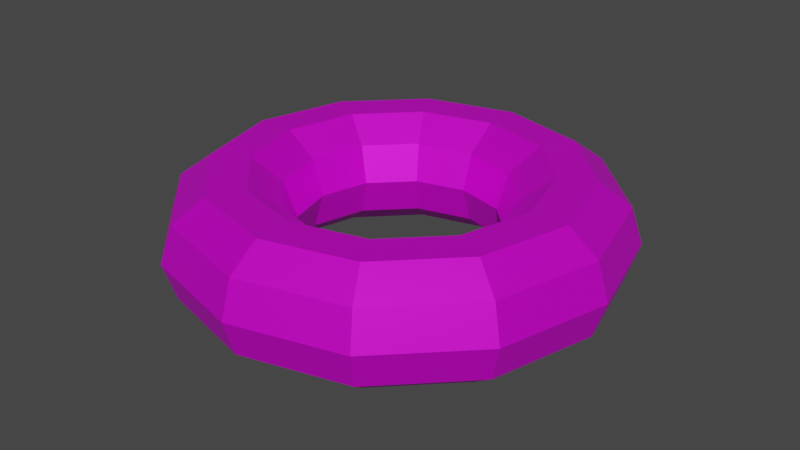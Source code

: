 # Source: Tyre.blend  (saved by Blender 3.2.14; exported with 4.5.12 LTS)
import bpy
from mathutils import Matrix  # noqa: F401  (used for matrix-valued properties, if any)

bpy.ops.wm.read_factory_settings(use_empty=True)
scene = bpy.context.scene
scene.name = 'Scene'

# ---- images (referenced by path relative to the original .blend; pixels are not part of the script)
import os
ASSET_DIR = os.environ.get("B2B_ASSET_DIR", "")  # directory of the original .blend (textures are referenced by path, not embedded)
HERE = os.path.dirname(os.path.abspath(__file__))  # packed textures are extracted next to this script under _unpacked/

def load_image(name, relpath, width, height, colorspace="sRGB"):
    """Load a texture the original file referenced (path relative to the .blend, or extracted next to this script)."""
    p = next((c for c in (os.path.join(HERE, relpath), os.path.join(ASSET_DIR, relpath)) if relpath and os.path.exists(c)), "")
    if p:
        img = bpy.data.images.load(p, check_existing=True)
        img.name = name
    else:  # same state as the original file: an image datablock whose file is absent (Cycles renders it pink)
        img = bpy.data.images.new(name, width, height)
        img.source = "FILE"
        img.filepath = "//" + (relpath or name)
    img.colorspace_settings.name = colorspace
    return img
img_bcluk5ah_png_002 = load_image('Bcluk5aH.png.002', 'Bcluk5aH.png', 1024, 1024, 'sRGB')

# ---- materials (node trees are filled in below, after node groups)
mat_gradientsprite = bpy.data.materials.new('GradientSprite')
mat_gradientsprite.use_transparent_shadow = False
mat_gradientsprite.roughness = 0.5
mat_gradientsprite.metallic = 0.5

# ---- material node trees
mat_gradientsprite.use_nodes = True; mat_gradientsprite.node_tree.nodes.clear()
_N = mat_gradientsprite.node_tree.nodes; _L = mat_gradientsprite.node_tree.links
n0 = _N.new('ShaderNodeBsdfPrincipled'); n0.name = 'Principled BSDF'; n0.location = (10, 300)
n0.distribution = 'GGX'
n0.subsurface_method = 'BURLEY'
n0.inputs[1].default_value = 0.5
n0.inputs[3].default_value = 1.45
n0.inputs[27].default_value = (0.0, 0.0, 0.0, 1.0)
n0.inputs[28].default_value = 1.0
n1 = _N.new('ShaderNodeOutputMaterial'); n1.name = 'Material Output'; n1.location = (300, 300)
n2 = _N.new('ShaderNodeNormalMap'); n2.name = 'Normal Map'; n2.location = (-300, -300)
n2.label = 'Normal/Map'
n2.inputs[0].default_value = 0.0
n3 = _N.new('ShaderNodeTexImage'); n3.name = 'Image Texture'; n3.location = (-300, 600)
n3.image = img_bcluk5ah_png_002
_L.new(n0.outputs[0], n1.inputs[0])
_L.new(n2.outputs[0], n0.inputs[5])
_L.new(n3.outputs[0], n0.inputs[0])
n1.is_active_output = True

# ---- world
world_world = bpy.data.worlds.new('World'); scene.world = world_world
world_world.use_nodes = True; world_world.node_tree.nodes.clear()
_N = world_world.node_tree.nodes; _L = world_world.node_tree.links
n0 = _N.new('ShaderNodeOutputWorld'); n0.name = 'World Output'; n0.location = (300, 300)
n1 = _N.new('ShaderNodeBackground'); n1.name = 'Background'; n1.location = (10, 300)
n1.inputs[0].default_value = (0.05088, 0.05088, 0.05088, 1.0)
_L.new(n1.outputs[0], n0.inputs[0])
n0.is_active_output = True
world_world.color = (0.05088, 0.05088, 0.05088)
world_world.use_sun_shadow = False
world_world.sun_shadow_jitter_overblur = 0.0

# ---- meshes
me_torus = bpy.data.meshes.new('Torus')
me_torus.from_pydata([(0.9, 0.0, 0.2435), (0.8523, 0.0, 0.3905), (0.7273, 0.0, 0.4813), (0.5727, 0.0, 0.4813), (0.4477, 0.0, 0.3905), (0.4, 0.0, 0.2435), (0.4477, 0.0, 0.09657), (0.5727, 0.0, 0.005748), (0.7273, 0.0, 0.005748), (0.8523, 0.0, 0.09657), (0.7794, 0.45, 0.2435), (0.7381, 0.4261, 0.3905), (0.6298, 0.3636, 0.4813), (0.496, 0.2864, 0.4813), (0.3878, 0.2239, 0.3905), (0.3464, 0.2, 0.2435), (0.3878, 0.2239, 0.09657), (0.496, 0.2864, 0.005748), (0.6298, 0.3636, 0.005748), (0.7381, 0.4261, 0.09657), (0.45, 0.7794, 0.2435), (0.4261, 0.7381, 0.3905), (0.3636, 0.6298, 0.4813), (0.2864, 0.496, 0.4813), (0.2239, 0.3878, 0.3905), (0.2, 0.3464, 0.2435), (0.2239, 0.3878, 0.09657), (0.2864, 0.496, 0.005748), (0.3636, 0.6298, 0.005748), (0.4261, 0.7381, 0.09657), (6.795e-08, 0.9, 0.2435), (6.434e-08, 0.8523, 0.3905), (5.491e-08, 0.7273, 0.4813), (4.324e-08, 0.5727, 0.4813), (3.38e-08, 0.4477, 0.3905), (3.02e-08, 0.4, 0.2435), (3.38e-08, 0.4477, 0.09657), (4.324e-08, 0.5727, 0.005748), (5.491e-08, 0.7273, 0.005748), (6.434e-08, 0.8523, 0.09657), (-0.45, 0.7794, 0.2435), (-0.4261, 0.7381, 0.3905), (-0.3636, 0.6298, 0.4813), (-0.2864, 0.496, 0.4813), (-0.2239, 0.3878, 0.3905), (-0.2, 0.3464, 0.2435), (-0.2239, 0.3878, 0.09657), (-0.2864, 0.496, 0.005748), (-0.3636, 0.6298, 0.005748), (-0.4261, 0.7381, 0.09657), (-0.7794, 0.45, 0.2435), (-0.7381, 0.4261, 0.3905), (-0.6298, 0.3636, 0.4813), (-0.496, 0.2864, 0.4813), (-0.3878, 0.2239, 0.3905), (-0.3464, 0.2, 0.2435), (-0.3878, 0.2239, 0.09657), (-0.496, 0.2864, 0.005748), (-0.6298, 0.3636, 0.005748), (-0.7381, 0.4261, 0.09657), (-0.9, 7.868e-08, 0.2435), (-0.8523, 7.451e-08, 0.3905), (-0.7273, 6.358e-08, 0.4813), (-0.5727, 5.007e-08, 0.4813), (-0.4477, 3.914e-08, 0.3905), (-0.4, 3.497e-08, 0.2435), (-0.4477, 3.914e-08, 0.09657), (-0.5727, 5.007e-08, 0.005748), (-0.7273, 6.358e-08, 0.005748), (-0.8523, 7.451e-08, 0.09657), (-0.7794, -0.45, 0.2435), (-0.7381, -0.4261, 0.3905), (-0.6298, -0.3636, 0.4813), (-0.496, -0.2864, 0.4813), (-0.3878, -0.2239, 0.3905), (-0.3464, -0.2, 0.2435), (-0.3878, -0.2239, 0.09657), (-0.496, -0.2864, 0.005748), (-0.6298, -0.3636, 0.005748), (-0.7381, -0.4261, 0.09657), (-0.45, -0.7794, 0.2435), (-0.4261, -0.7381, 0.3905), (-0.3636, -0.6298, 0.4813), (-0.2864, -0.496, 0.4813), (-0.2239, -0.3878, 0.3905), (-0.2, -0.3464, 0.2435), (-0.2239, -0.3878, 0.09657), (-0.2864, -0.496, 0.005748), (-0.3636, -0.6298, 0.005748), (-0.4261, -0.7381, 0.09657), (6.795e-08, -0.9, 0.2435), (6.434e-08, -0.8523, 0.3905), (5.491e-08, -0.7273, 0.4813), (4.324e-08, -0.5727, 0.4813), (3.38e-08, -0.4477, 0.3905), (3.02e-08, -0.4, 0.2435), (3.38e-08, -0.4477, 0.09657), (4.324e-08, -0.5727, 0.005748), (5.491e-08, -0.7273, 0.005748), (6.434e-08, -0.8523, 0.09657), (0.45, -0.7794, 0.2435), (0.4261, -0.7381, 0.3905), (0.3636, -0.6298, 0.4813), (0.2864, -0.496, 0.4813), (0.2239, -0.3878, 0.3905), (0.2, -0.3464, 0.2435), (0.2239, -0.3878, 0.09657), (0.2864, -0.496, 0.005748), (0.3636, -0.6298, 0.005748), (0.4261, -0.7381, 0.09657), (0.7794, -0.45, 0.2435), (0.7381, -0.4261, 0.3905), (0.6298, -0.3636, 0.4813), (0.496, -0.2864, 0.4813), (0.3878, -0.2239, 0.3905), (0.3464, -0.2, 0.2435), (0.3878, -0.2239, 0.09657), (0.496, -0.2864, 0.005748), (0.6298, -0.3636, 0.005748), (0.7381, -0.4261, 0.09657)], [], [(0, 10, 11, 1), (1, 11, 12, 2), (2, 12, 13, 3), (3, 13, 14, 4), (4, 14, 15, 5), (5, 15, 16, 6), (6, 16, 17, 7), (7, 17, 18, 8), (8, 18, 19, 9), (9, 19, 10, 0), (10, 20, 21, 11), (11, 21, 22, 12), (12, 22, 23, 13), (13, 23, 24, 14), (14, 24, 25, 15), (15, 25, 26, 16), (16, 26, 27, 17), (17, 27, 28, 18), (18, 28, 29, 19), (19, 29, 20, 10), (20, 30, 31, 21), (21, 31, 32, 22), (22, 32, 33, 23), (23, 33, 34, 24), (24, 34, 35, 25), (25, 35, 36, 26), (26, 36, 37, 27), (27, 37, 38, 28), (28, 38, 39, 29), (29, 39, 30, 20), (30, 40, 41, 31), (31, 41, 42, 32), (32, 42, 43, 33), (33, 43, 44, 34), (34, 44, 45, 35), (35, 45, 46, 36), (36, 46, 47, 37), (37, 47, 48, 38), (38, 48, 49, 39), (39, 49, 40, 30), (40, 50, 51, 41), (41, 51, 52, 42), (42, 52, 53, 43), (43, 53, 54, 44), (44, 54, 55, 45), (45, 55, 56, 46), (46, 56, 57, 47), (47, 57, 58, 48), (48, 58, 59, 49), (49, 59, 50, 40), (50, 60, 61, 51), (51, 61, 62, 52), (52, 62, 63, 53), (53, 63, 64, 54), (54, 64, 65, 55), (55, 65, 66, 56), (56, 66, 67, 57), (57, 67, 68, 58), (58, 68, 69, 59), (59, 69, 60, 50), (60, 70, 71, 61), (61, 71, 72, 62), (62, 72, 73, 63), (63, 73, 74, 64), (64, 74, 75, 65), (65, 75, 76, 66), (66, 76, 77, 67), (67, 77, 78, 68), (68, 78, 79, 69), (69, 79, 70, 60), (70, 80, 81, 71), (71, 81, 82, 72), (72, 82, 83, 73), (73, 83, 84, 74), (74, 84, 85, 75), (75, 85, 86, 76), (76, 86, 87, 77), (77, 87, 88, 78), (78, 88, 89, 79), (79, 89, 80, 70), (80, 90, 91, 81), (81, 91, 92, 82), (82, 92, 93, 83), (83, 93, 94, 84), (84, 94, 95, 85), (85, 95, 96, 86), (86, 96, 97, 87), (87, 97, 98, 88), (88, 98, 99, 89), (89, 99, 90, 80), (90, 100, 101, 91), (91, 101, 102, 92), (92, 102, 103, 93), (93, 103, 104, 94), (94, 104, 105, 95), (95, 105, 106, 96), (96, 106, 107, 97), (97, 107, 108, 98), (98, 108, 109, 99), (99, 109, 100, 90), (100, 110, 111, 101), (101, 111, 112, 102), (102, 112, 113, 103), (103, 113, 114, 104), (104, 114, 115, 105), (105, 115, 116, 106), (106, 116, 117, 107), (107, 117, 118, 108), (108, 118, 119, 109), (109, 119, 110, 100), (110, 0, 1, 111), (111, 1, 2, 112), (112, 2, 3, 113), (113, 3, 4, 114), (114, 4, 5, 115), (115, 5, 6, 116), (116, 6, 7, 117), (117, 7, 8, 118), (118, 8, 9, 119), (119, 9, 0, 110)])
_uv = me_torus.uv_layers.new(name='UVMap')
_uv.uv.foreach_set('vector', [0.8338, 0.9181, 0.8308, 0.9181, 0.8297, 0.9298, 0.8326, 0.9298, 0.8326, 0.9298, 0.8297, 0.9298, 0.827, 0.937, 0.8294, 0.937, 0.8294, 0.937, 0.827, 0.937, 0.8236, 0.937, 0.8255, 0.937, 0.8255, 0.937, 0.8236, 0.937, 0.8208, 0.9298, 0.8223, 0.9298, 0.8223, 0.9298, 0.8208, 0.9298, 0.8198, 0.9181, 0.8211, 0.9181, 0.8211, 0.9181, 0.8198, 0.9181, 0.8208, 0.9064, 0.8223, 0.9064, 0.8223, 0.9064, 0.8208, 0.9064, 0.8236, 0.8991, 0.8255, 0.8991, 0.8255, 0.8991, 0.8236, 0.8991, 0.827, 0.8991, 0.8294, 0.8991, 0.8294, 0.8991, 0.827, 0.8991, 0.8297, 0.9064, 0.8326, 0.9064, 0.8326, 0.9064, 0.8297, 0.9064, 0.8308, 0.9181, 0.8338, 0.9181, 0.8308, 0.9181, 0.8224, 0.9181, 0.8218, 0.9298, 0.8297, 0.9298, 0.8297, 0.9298, 0.8218, 0.9298, 0.8202, 0.937, 0.827, 0.937, 0.827, 0.937, 0.8202, 0.937, 0.8182, 0.937, 0.8236, 0.937, 0.8236, 0.937, 0.8182, 0.937, 0.8166, 0.9298, 0.8208, 0.9298, 0.8208, 0.9298, 0.8166, 0.9298, 0.816, 0.9181, 0.8198, 0.9181, 0.8198, 0.9181, 0.816, 0.9181, 0.8166, 0.9064, 0.8208, 0.9064, 0.8208, 0.9064, 0.8166, 0.9064, 0.8182, 0.8991, 0.8236, 0.8991, 0.8236, 0.8991, 0.8182, 0.8991, 0.8202, 0.8991, 0.827, 0.8991, 0.827, 0.8991, 0.8202, 0.8991, 0.8218, 0.9064, 0.8297, 0.9064, 0.8297, 0.9064, 0.8218, 0.9064, 0.8224, 0.9181, 0.8308, 0.9181, 0.8224, 0.9181, 0.8109, 0.9181, 0.8109, 0.9298, 0.8218, 0.9298, 0.8218, 0.9298, 0.8109, 0.9298, 0.8109, 0.937, 0.8202, 0.937, 0.8202, 0.937, 0.8109, 0.937, 0.8109, 0.937, 0.8182, 0.937, 0.8182, 0.937, 0.8109, 0.937, 0.8109, 0.9298, 0.8166, 0.9298, 0.8166, 0.9298, 0.8109, 0.9298, 0.8109, 0.9181, 0.816, 0.9181, 0.816, 0.9181, 0.8109, 0.9181, 0.8109, 0.9064, 0.8166, 0.9064, 0.8166, 0.9064, 0.8109, 0.9064, 0.8109, 0.8991, 0.8182, 0.8991, 0.8182, 0.8991, 0.8109, 0.8991, 0.8109, 0.8991, 0.8202, 0.8991, 0.8202, 0.8991, 0.8109, 0.8991, 0.8109, 0.9064, 0.8218, 0.9064, 0.8218, 0.9064, 0.8109, 0.9064, 0.8109, 0.9181, 0.8224, 0.9181, 0.8109, 0.9181, 0.7995, 0.9181, 0.8001, 0.9298, 0.8109, 0.9298, 0.8109, 0.9298, 0.8001, 0.9298, 0.8017, 0.937, 0.8109, 0.937, 0.8109, 0.937, 0.8017, 0.937, 0.8037, 0.937, 0.8109, 0.937, 0.8109, 0.937, 0.8037, 0.937, 0.8052, 0.9298, 0.8109, 0.9298, 0.8109, 0.9298, 0.8052, 0.9298, 0.8059, 0.9181, 0.8109, 0.9181, 0.8109, 0.9181, 0.8059, 0.9181, 0.8052, 0.9064, 0.8109, 0.9064, 0.8109, 0.9064, 0.8052, 0.9064, 0.8037, 0.8991, 0.8109, 0.8991, 0.8109, 0.8991, 0.8037, 0.8991, 0.8017, 0.8991, 0.8109, 0.8991, 0.8109, 0.8991, 0.8017, 0.8991, 0.8001, 0.9064, 0.8109, 0.9064, 0.8109, 0.9064, 0.8001, 0.9064, 0.7995, 0.9181, 0.8109, 0.9181, 0.7995, 0.9181, 0.7911, 0.9181, 0.7922, 0.9298, 0.8001, 0.9298, 0.8001, 0.9298, 0.7922, 0.9298, 0.7949, 0.937, 0.8017, 0.937, 0.8017, 0.937, 0.7949, 0.937, 0.7983, 0.937, 0.8037, 0.937, 0.8037, 0.937, 0.7983, 0.937, 0.8011, 0.9298, 0.8052, 0.9298, 0.8052, 0.9298, 0.8011, 0.9298, 0.8021, 0.9181, 0.8059, 0.9181, 0.8059, 0.9181, 0.8021, 0.9181, 0.8011, 0.9064, 0.8052, 0.9064, 0.8052, 0.9064, 0.8011, 0.9064, 0.7983, 0.8991, 0.8037, 0.8991, 0.8037, 0.8991, 0.7983, 0.8991, 0.7949, 0.8991, 0.8017, 0.8991, 0.8017, 0.8991, 0.7949, 0.8991, 0.7922, 0.9064, 0.8001, 0.9064, 0.8001, 0.9064, 0.7922, 0.9064, 0.7911, 0.9181, 0.7995, 0.9181, 0.7911, 0.9181, 0.788, 0.9181, 0.7893, 0.9298, 0.7922, 0.9298, 0.7922, 0.9298, 0.7893, 0.9298, 0.7924, 0.937, 0.7949, 0.937, 0.7949, 0.937, 0.7924, 0.937, 0.7964, 0.937, 0.7983, 0.937, 0.7983, 0.937, 0.7964, 0.937, 0.7995, 0.9298, 0.8011, 0.9298, 0.8011, 0.9298, 0.7995, 0.9298, 0.8008, 0.9181, 0.8021, 0.9181, 0.8021, 0.9181, 0.8008, 0.9181, 0.7995, 0.9064, 0.8011, 0.9064, 0.8011, 0.9064, 0.7995, 0.9064, 0.7964, 0.8991, 0.7983, 0.8991, 0.7983, 0.8991, 0.7964, 0.8991, 0.7924, 0.8991, 0.7949, 0.8991, 0.7949, 0.8991, 0.7924, 0.8991, 0.7893, 0.9064, 0.7922, 0.9064, 0.7922, 0.9064, 0.7893, 0.9064, 0.788, 0.9181, 0.7911, 0.9181, 0.788, 0.9181, 0.7911, 0.9181, 0.7922, 0.9298, 0.7893, 0.9298, 0.7893, 0.9298, 0.7922, 0.9298, 0.7949, 0.937, 0.7924, 0.937, 0.7924, 0.937, 0.7949, 0.937, 0.7983, 0.937, 0.7964, 0.937, 0.7964, 0.937, 0.7983, 0.937, 0.8011, 0.9298, 0.7995, 0.9298, 0.7995, 0.9298, 0.8011, 0.9298, 0.8021, 0.9181, 0.8008, 0.9181, 0.8008, 0.9181, 0.8021, 0.9181, 0.8011, 0.9064, 0.7995, 0.9064, 0.7995, 0.9064, 0.8011, 0.9064, 0.7983, 0.8991, 0.7964, 0.8991, 0.7964, 0.8991, 0.7983, 0.8991, 0.7949, 0.8991, 0.7924, 0.8991, 0.7924, 0.8991, 0.7949, 0.8991, 0.7922, 0.9064, 0.7893, 0.9064, 0.7893, 0.9064, 0.7922, 0.9064, 0.7911, 0.9181, 0.788, 0.9181, 0.7911, 0.9181, 0.7995, 0.9181, 0.8001, 0.9298, 0.7922, 0.9298, 0.7922, 0.9298, 0.8001, 0.9298, 0.8017, 0.937, 0.7949, 0.937, 0.7949, 0.937, 0.8017, 0.937, 0.8037, 0.937, 0.7983, 0.937, 0.7983, 0.937, 0.8037, 0.937, 0.8052, 0.9298, 0.8011, 0.9298, 0.8011, 0.9298, 0.8052, 0.9298, 0.8059, 0.9181, 0.8021, 0.9181, 0.8021, 0.9181, 0.8059, 0.9181, 0.8052, 0.9064, 0.8011, 0.9064, 0.8011, 0.9064, 0.8052, 0.9064, 0.8037, 0.8991, 0.7983, 0.8991, 0.7983, 0.8991, 0.8037, 0.8991, 0.8017, 0.8991, 0.7949, 0.8991, 0.7949, 0.8991, 0.8017, 0.8991, 0.8001, 0.9064, 0.7922, 0.9064, 0.7922, 0.9064, 0.8001, 0.9064, 0.7995, 0.9181, 0.7911, 0.9181, 0.7995, 0.9181, 0.8109, 0.9181, 0.8109, 0.9298, 0.8001, 0.9298, 0.8001, 0.9298, 0.8109, 0.9298, 0.8109, 0.937, 0.8017, 0.937, 0.8017, 0.937, 0.8109, 0.937, 0.8109, 0.937, 0.8037, 0.937, 0.8037, 0.937, 0.8109, 0.937, 0.8109, 0.9298, 0.8052, 0.9298, 0.8052, 0.9298, 0.8109, 0.9298, 0.8109, 0.9181, 0.8059, 0.9181, 0.8059, 0.9181, 0.8109, 0.9181, 0.8109, 0.9064, 0.8052, 0.9064, 0.8052, 0.9064, 0.8109, 0.9064, 0.8109, 0.8991, 0.8037, 0.8991, 0.8037, 0.8991, 0.8109, 0.8991, 0.8109, 0.8991, 0.8017, 0.8991, 0.8017, 0.8991, 0.8109, 0.8991, 0.8109, 0.9064, 0.8001, 0.9064, 0.8001, 0.9064, 0.8109, 0.9064, 0.8109, 0.9181, 0.7995, 0.9181, 0.8109, 0.9181, 0.8224, 0.9181, 0.8218, 0.9298, 0.8109, 0.9298, 0.8109, 0.9298, 0.8218, 0.9298, 0.8202, 0.937, 0.8109, 0.937, 0.8109, 0.937, 0.8202, 0.937, 0.8182, 0.937, 0.8109, 0.937, 0.8109, 0.937, 0.8182, 0.937, 0.8166, 0.9298, 0.8109, 0.9298, 0.8109, 0.9298, 0.8166, 0.9298, 0.816, 0.9181, 0.8109, 0.9181, 0.8109, 0.9181, 0.816, 0.9181, 0.8166, 0.9064, 0.8109, 0.9064, 0.8109, 0.9064, 0.8166, 0.9064, 0.8182, 0.8991, 0.8109, 0.8991, 0.8109, 0.8991, 0.8182, 0.8991, 0.8202, 0.8991, 0.8109, 0.8991, 0.8109, 0.8991, 0.8202, 0.8991, 0.8218, 0.9064, 0.8109, 0.9064, 0.8109, 0.9064, 0.8218, 0.9064, 0.8224, 0.9181, 0.8109, 0.9181, 0.8224, 0.9181, 0.8308, 0.9181, 0.8297, 0.9298, 0.8218, 0.9298, 0.8218, 0.9298, 0.8297, 0.9298, 0.827, 0.937, 0.8202, 0.937, 0.8202, 0.937, 0.827, 0.937, 0.8236, 0.937, 0.8182, 0.937, 0.8182, 0.937, 0.8236, 0.937, 0.8208, 0.9298, 0.8166, 0.9298, 0.8166, 0.9298, 0.8208, 0.9298, 0.8198, 0.9181, 0.816, 0.9181, 0.816, 0.9181, 0.8198, 0.9181, 0.8208, 0.9064, 0.8166, 0.9064, 0.8166, 0.9064, 0.8208, 0.9064, 0.8236, 0.8991, 0.8182, 0.8991, 0.8182, 0.8991, 0.8236, 0.8991, 0.827, 0.8991, 0.8202, 0.8991, 0.8202, 0.8991, 0.827, 0.8991, 0.8297, 0.9064, 0.8218, 0.9064, 0.8218, 0.9064, 0.8297, 0.9064, 0.8308, 0.9181, 0.8224, 0.9181, 0.8308, 0.9181, 0.8338, 0.9181, 0.8326, 0.9298, 0.8297, 0.9298, 0.8297, 0.9298, 0.8326, 0.9298, 0.8294, 0.937, 0.827, 0.937, 0.827, 0.937, 0.8294, 0.937, 0.8255, 0.937, 0.8236, 0.937, 0.8236, 0.937, 0.8255, 0.937, 0.8223, 0.9298, 0.8208, 0.9298, 0.8208, 0.9298, 0.8223, 0.9298, 0.8211, 0.9181, 0.8198, 0.9181, 0.8198, 0.9181, 0.8211, 0.9181, 0.8223, 0.9064, 0.8208, 0.9064, 0.8208, 0.9064, 0.8223, 0.9064, 0.8255, 0.8991, 0.8236, 0.8991, 0.8236, 0.8991, 0.8255, 0.8991, 0.8294, 0.8991, 0.827, 0.8991, 0.827, 0.8991, 0.8294, 0.8991, 0.8326, 0.9064, 0.8297, 0.9064, 0.8297, 0.9064, 0.8326, 0.9064, 0.8338, 0.9181, 0.8308, 0.9181])
me_torus.materials.append(mat_gradientsprite)
me_torus.update()

# ---- objects
ob_torus = bpy.data.objects.new('Torus', me_torus)

# ---- transforms, parenting, visibility, modifiers, constraints
ob_torus.location = (0.0, 0.0, 0.0)

# ---- collection membership
scene.collection.objects.link(ob_torus)

# ---- scene / render settings (as saved in the file)
scene.frame_start = 1; scene.frame_end = 18; scene.frame_set(4)
scene.render.engine = 'BLENDER_EEVEE_NEXT'
scene.render.fps = 30
scene.cycles.use_denoising = False
scene.cycles.samples = 128
scene.cycles.sampling_pattern = 'TABULATED_SOBOL'
scene.cycles.use_adaptive_sampling = False
scene.cycles.use_light_tree = False
scene.view_settings.view_transform = 'Filmic'
bpy.context.view_layer.update()

# ---- added for rendering (the .blend has no active camera and no usable light): camera, sun
cam_auto = bpy.data.cameras.new('AutoCamera')
cam_auto.lens = 50.0
cam_auto.sensor_width = 36.0
cam_auto.clip_end = 1000.0
ob_auto_camera = bpy.data.objects.new('AutoCamera', cam_auto)
scene.collection.objects.link(ob_auto_camera)
ob_auto_camera.location = (2.39598, -2.87518, 2.1603)
ob_auto_camera.rotation_euler = (1.09748, -7.21219e-08, 0.694738)
scene.camera = ob_auto_camera
light_auto_sun = bpy.data.lights.new('AutoSun', 'SUN')
light_auto_sun.energy = 3.0
light_auto_sun.angle = 0.0523599
ob_auto_sun = bpy.data.objects.new('AutoSun', light_auto_sun)
scene.collection.objects.link(ob_auto_sun)
ob_auto_sun.rotation_euler = (0.872665, 0.174533, 0.523599)
bpy.context.view_layer.update()
